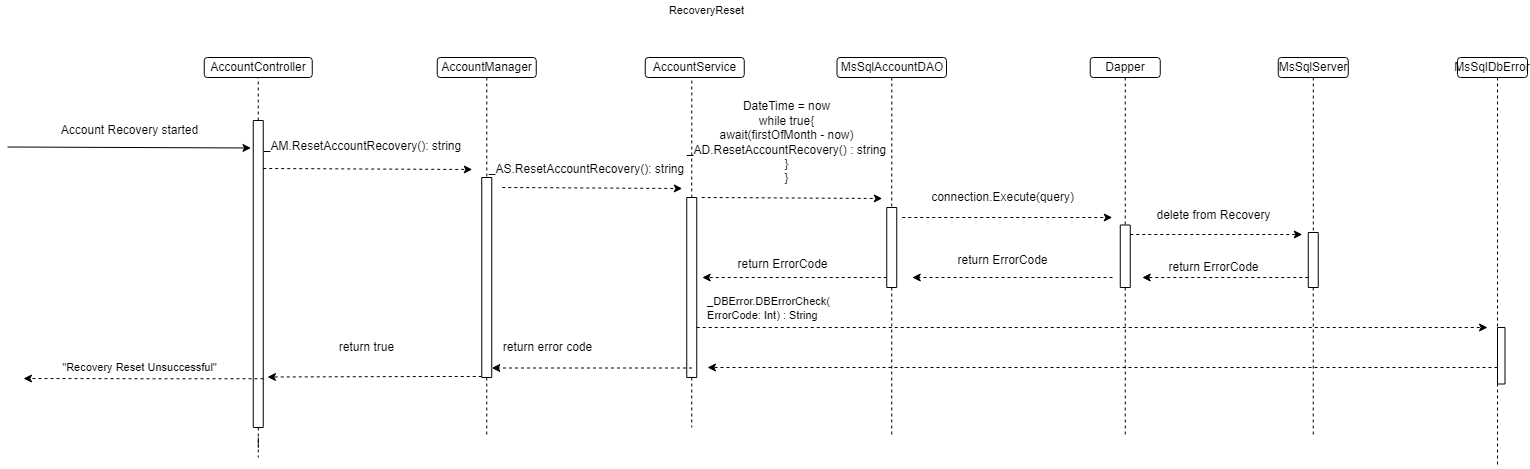

The diagram above was exported from draw.io. Its source (the exported page's mxGraphModel, read from the mxfile embedded in the PNG):
<mxGraphModel dx="1902" dy="926" grid="1" gridSize="10" guides="1" tooltips="1" connect="1" arrows="1" fold="1" page="1" pageScale="1" pageWidth="850" pageHeight="1100" math="0" shadow="0">
  <root>
    <mxCell id="BXyiVuQx6etEibphbOIw-0" />
    <mxCell id="BXyiVuQx6etEibphbOIw-1" parent="BXyiVuQx6etEibphbOIw-0" />
    <mxCell id="umjINscSHfSr_xLvy0dG-0" value="AccountController" style="rounded=1;whiteSpace=wrap;html=1;" parent="BXyiVuQx6etEibphbOIw-1" vertex="1">
      <mxGeometry x="216.75" y="90" width="108" height="20" as="geometry" />
    </mxCell>
    <mxCell id="umjINscSHfSr_xLvy0dG-1" value="" style="endArrow=none;dashed=1;html=1;rounded=0;entryX=0.5;entryY=1;entryDx=0;entryDy=0;exitX=0;exitY=0.5;exitDx=0;exitDy=0;" parent="BXyiVuQx6etEibphbOIw-1" source="umjINscSHfSr_xLvy0dG-13" target="umjINscSHfSr_xLvy0dG-0" edge="1">
      <mxGeometry width="50" height="50" relative="1" as="geometry">
        <mxPoint x="259.75" y="175" as="sourcePoint" />
        <mxPoint x="614.75" y="190" as="targetPoint" />
      </mxGeometry>
    </mxCell>
    <mxCell id="umjINscSHfSr_xLvy0dG-2" style="edgeStyle=orthogonalEdgeStyle;rounded=0;orthogonalLoop=1;jettySize=auto;html=1;dashed=1;endArrow=none;endFill=0;" parent="BXyiVuQx6etEibphbOIw-1" source="umjINscSHfSr_xLvy0dG-3" target="umjINscSHfSr_xLvy0dG-8" edge="1">
      <mxGeometry relative="1" as="geometry">
        <Array as="points">
          <mxPoint x="499.75" y="160" />
          <mxPoint x="499.75" y="160" />
        </Array>
      </mxGeometry>
    </mxCell>
    <mxCell id="umjINscSHfSr_xLvy0dG-3" value="AccountManager" style="rounded=1;whiteSpace=wrap;html=1;" parent="BXyiVuQx6etEibphbOIw-1" vertex="1">
      <mxGeometry x="449.75" y="90" width="99" height="20" as="geometry" />
    </mxCell>
    <mxCell id="umjINscSHfSr_xLvy0dG-4" value="&lt;span style=&quot;color: rgba(0 , 0 , 0 , 0) ; font-family: monospace ; font-size: 0px&quot;&gt;%3CmxGraphModel%3E%3Croot%3E%3CmxCell%20id%3D%220%22%2F%3E%3CmxCell%20id%3D%221%22%20parent%3D%220%22%2F%3E%3CmxCell%20id%3D%222%22%20value%3D%22%26lt%3Bdiv%20style%3D%26quot%3Btext-align%3A%20left%26quot%3B%26gt%3B%26lt%3Bdiv%26gt%3B%26amp%3Bnbsp%3B%26lt%3Bspan%20style%3D%26quot%3Bfont-size%3A%2012px%20%3B%20text-align%3A%20center%20%3B%20background-color%3A%20rgb(248%20%2C%20249%20%2C%20250)%26quot%3B%26gt%3BAccountController%26lt%3B%2Fspan%26gt%3B(new%20MsSqlUMDAO%26amp%3Blt%3BUser%26amp%3Bgt%3B%26lt%3Bbr%26gt%3B%26lt%3B%2Fdiv%26gt%3B%26lt%3Bdiv%26gt%3B(connectstring)%2C%20new%26amp%3Bnbsp%3B%26lt%3Bspan%20style%3D%26quot%3Bfont-size%3A%2012px%20%3B%20text-align%3A%20center%20%3B%20background-color%3A%20rgb(248%20%2C%20249%20%2C%20250)%26quot%3B%26gt%3BJWTAuthenticationService%26lt%3B%2Fspan%26gt%3B()%2C%26lt%3B%2Fdiv%26gt%3B%26lt%3Bdiv%26gt%3B%26lt%3Bspan%20style%3D%26quot%3Btext-align%3A%20left%26quot%3B%26gt%3Bnew%20MsSqlLoggingDAO()%26lt%3B%2Fspan%26gt%3B)%3B%20%26lt%3Bbr%26gt%3B%26lt%3B%2Fdiv%26gt%3B%26lt%3B%2Fdiv%26gt%3B%22%20style%3D%22edgeLabel%3Bhtml%3D1%3Balign%3Dcenter%3BverticalAlign%3Dmiddle%3Bresizable%3D0%3Bpoints%3D%5B%5D%3B%22%20vertex%3D%221%22%20connectable%3D%220%22%20parent%3D%221%22%3E%3CmxGeometry%20x%3D%22378%22%20y%3D%22181%22%20as%3D%22geometry%22%2F%3E%3C%2FmxCell%3E%3C%2Froot%3E%3C%2FmxGraphModel%3E&lt;/span&gt;" style="text;html=1;align=center;verticalAlign=middle;resizable=0;points=[];autosize=1;strokeColor=none;fillColor=none;" parent="BXyiVuQx6etEibphbOIw-1" vertex="1">
      <mxGeometry x="348.75" y="169" width="22" height="22" as="geometry" />
    </mxCell>
    <mxCell id="umjINscSHfSr_xLvy0dG-5" value="AccountService" style="rounded=1;whiteSpace=wrap;html=1;" parent="BXyiVuQx6etEibphbOIw-1" vertex="1">
      <mxGeometry x="657.75" y="90" width="99" height="20" as="geometry" />
    </mxCell>
    <mxCell id="umjINscSHfSr_xLvy0dG-6" value="" style="endArrow=none;dashed=1;html=1;rounded=0;entryX=0.5;entryY=1;entryDx=0;entryDy=0;exitX=0;exitY=0.5;exitDx=0;exitDy=0;startArrow=none;" parent="BXyiVuQx6etEibphbOIw-1" source="umjINscSHfSr_xLvy0dG-22" edge="1">
      <mxGeometry width="50" height="50" relative="1" as="geometry">
        <mxPoint x="704.25" y="170" as="sourcePoint" />
        <mxPoint x="704.31" y="110" as="targetPoint" />
      </mxGeometry>
    </mxCell>
    <mxCell id="umjINscSHfSr_xLvy0dG-7" style="edgeStyle=orthogonalEdgeStyle;rounded=0;orthogonalLoop=1;jettySize=auto;html=1;dashed=1;endArrow=none;endFill=0;" parent="BXyiVuQx6etEibphbOIw-1" source="umjINscSHfSr_xLvy0dG-8" edge="1">
      <mxGeometry relative="1" as="geometry">
        <mxPoint x="499.25" y="470" as="targetPoint" />
      </mxGeometry>
    </mxCell>
    <mxCell id="umjINscSHfSr_xLvy0dG-8" value="" style="rounded=0;whiteSpace=wrap;html=1;direction=south;" parent="BXyiVuQx6etEibphbOIw-1" vertex="1">
      <mxGeometry x="494.25" y="210" width="10" height="200" as="geometry" />
    </mxCell>
    <mxCell id="umjINscSHfSr_xLvy0dG-9" value="MsSqlAccountDAO" style="rounded=1;whiteSpace=wrap;html=1;" parent="BXyiVuQx6etEibphbOIw-1" vertex="1">
      <mxGeometry x="849.5" y="90" width="109.5" height="20" as="geometry" />
    </mxCell>
    <mxCell id="umjINscSHfSr_xLvy0dG-10" value="MsSqlServer" style="rounded=1;whiteSpace=wrap;html=1;" parent="BXyiVuQx6etEibphbOIw-1" vertex="1">
      <mxGeometry x="1290.75" y="90" width="70" height="20" as="geometry" />
    </mxCell>
    <mxCell id="umjINscSHfSr_xLvy0dG-11" value="&lt;div style=&quot;text-align: left&quot;&gt;&lt;div&gt;&lt;br&gt;&lt;/div&gt;&lt;/div&gt;" style="edgeLabel;html=1;align=center;verticalAlign=middle;resizable=0;points=[];" parent="BXyiVuQx6etEibphbOIw-1" vertex="1" connectable="0">
      <mxGeometry x="413.75" y="202" as="geometry" />
    </mxCell>
    <mxCell id="umjINscSHfSr_xLvy0dG-12" style="edgeStyle=orthogonalEdgeStyle;rounded=0;orthogonalLoop=1;jettySize=auto;html=1;dashed=1;endArrow=none;endFill=0;" parent="BXyiVuQx6etEibphbOIw-1" source="umjINscSHfSr_xLvy0dG-13" edge="1">
      <mxGeometry relative="1" as="geometry">
        <mxPoint x="270.75" y="490" as="targetPoint" />
      </mxGeometry>
    </mxCell>
    <mxCell id="umjINscSHfSr_xLvy0dG-13" value="" style="rounded=0;whiteSpace=wrap;html=1;direction=south;" parent="BXyiVuQx6etEibphbOIw-1" vertex="1">
      <mxGeometry x="265.75" y="153" width="10" height="307" as="geometry" />
    </mxCell>
    <mxCell id="umjINscSHfSr_xLvy0dG-14" value="Dapper" style="rounded=1;whiteSpace=wrap;html=1;" parent="BXyiVuQx6etEibphbOIw-1" vertex="1">
      <mxGeometry x="1102.75" y="90" width="70" height="20" as="geometry" />
    </mxCell>
    <mxCell id="umjINscSHfSr_xLvy0dG-15" value="RecoveryReset" style="text;html=1;align=center;verticalAlign=middle;resizable=0;points=[];autosize=1;strokeColor=none;fillColor=none;fontSize=11;" parent="BXyiVuQx6etEibphbOIw-1" vertex="1">
      <mxGeometry x="673.75" y="33" width="90" height="20" as="geometry" />
    </mxCell>
    <mxCell id="umjINscSHfSr_xLvy0dG-16" value="Account Recovery started" style="text;html=1;align=center;verticalAlign=middle;resizable=0;points=[];autosize=1;strokeColor=none;fillColor=none;" parent="BXyiVuQx6etEibphbOIw-1" vertex="1">
      <mxGeometry x="66.75" y="153" width="150" height="20" as="geometry" />
    </mxCell>
    <mxCell id="umjINscSHfSr_xLvy0dG-17" value="" style="endArrow=classic;html=1;rounded=0;" parent="BXyiVuQx6etEibphbOIw-1" edge="1">
      <mxGeometry width="50" height="50" relative="1" as="geometry">
        <mxPoint x="20" y="179.5" as="sourcePoint" />
        <mxPoint x="263.5" y="180.5" as="targetPoint" />
      </mxGeometry>
    </mxCell>
    <mxCell id="umjINscSHfSr_xLvy0dG-18" value="_AM.ResetAccountRecovery(): string" style="text;html=1;align=center;verticalAlign=middle;resizable=0;points=[];autosize=1;strokeColor=none;fillColor=none;" parent="BXyiVuQx6etEibphbOIw-1" vertex="1">
      <mxGeometry x="269.75" y="169" width="210" height="20" as="geometry" />
    </mxCell>
    <mxCell id="umjINscSHfSr_xLvy0dG-19" value="" style="endArrow=classic;html=1;rounded=0;dashed=1;" parent="BXyiVuQx6etEibphbOIw-1" edge="1">
      <mxGeometry width="50" height="50" relative="1" as="geometry">
        <mxPoint x="275.75" y="201" as="sourcePoint" />
        <mxPoint x="484.75" y="202" as="targetPoint" />
      </mxGeometry>
    </mxCell>
    <mxCell id="umjINscSHfSr_xLvy0dG-20" value="" style="endArrow=classic;html=1;rounded=0;dashed=1;" parent="BXyiVuQx6etEibphbOIw-1" edge="1">
      <mxGeometry width="50" height="50" relative="1" as="geometry">
        <mxPoint x="514.75" y="220" as="sourcePoint" />
        <mxPoint x="694.75" y="221" as="targetPoint" />
      </mxGeometry>
    </mxCell>
    <mxCell id="umjINscSHfSr_xLvy0dG-21" style="edgeStyle=orthogonalEdgeStyle;rounded=0;orthogonalLoop=1;jettySize=auto;html=1;dashed=1;endArrow=none;endFill=0;" parent="BXyiVuQx6etEibphbOIw-1" source="umjINscSHfSr_xLvy0dG-22" edge="1">
      <mxGeometry relative="1" as="geometry">
        <mxPoint x="704.25" y="460" as="targetPoint" />
      </mxGeometry>
    </mxCell>
    <mxCell id="umjINscSHfSr_xLvy0dG-22" value="" style="rounded=0;whiteSpace=wrap;html=1;direction=south;" parent="BXyiVuQx6etEibphbOIw-1" vertex="1">
      <mxGeometry x="699.25" y="230" width="10" height="180" as="geometry" />
    </mxCell>
    <mxCell id="umjINscSHfSr_xLvy0dG-23" value="_AS.ResetAccountRecovery(): string" style="text;html=1;align=center;verticalAlign=middle;resizable=0;points=[];autosize=1;strokeColor=none;fillColor=none;" parent="BXyiVuQx6etEibphbOIw-1" vertex="1">
      <mxGeometry x="494.25" y="192" width="210" height="20" as="geometry" />
    </mxCell>
    <mxCell id="umjINscSHfSr_xLvy0dG-25" value="" style="endArrow=classic;html=1;rounded=0;dashed=1;" parent="BXyiVuQx6etEibphbOIw-1" edge="1">
      <mxGeometry width="50" height="50" relative="1" as="geometry">
        <mxPoint x="714.25" y="230" as="sourcePoint" />
        <mxPoint x="894.75" y="231" as="targetPoint" />
      </mxGeometry>
    </mxCell>
    <mxCell id="umjINscSHfSr_xLvy0dG-26" style="edgeStyle=orthogonalEdgeStyle;rounded=0;orthogonalLoop=1;jettySize=auto;html=1;dashed=1;endArrow=none;endFill=0;" parent="BXyiVuQx6etEibphbOIw-1" source="umjINscSHfSr_xLvy0dG-27" edge="1">
      <mxGeometry relative="1" as="geometry">
        <mxPoint x="904.25" y="470" as="targetPoint" />
      </mxGeometry>
    </mxCell>
    <mxCell id="umjINscSHfSr_xLvy0dG-27" value="" style="rounded=0;whiteSpace=wrap;html=1;direction=south;" parent="BXyiVuQx6etEibphbOIw-1" vertex="1">
      <mxGeometry x="899.25" y="240" width="10" height="80" as="geometry" />
    </mxCell>
    <mxCell id="umjINscSHfSr_xLvy0dG-28" value="" style="edgeStyle=orthogonalEdgeStyle;rounded=0;orthogonalLoop=1;jettySize=auto;html=1;fontSize=11;endArrow=none;endFill=0;dashed=1;entryX=0;entryY=0.5;entryDx=0;entryDy=0;" parent="BXyiVuQx6etEibphbOIw-1" source="umjINscSHfSr_xLvy0dG-9" target="umjINscSHfSr_xLvy0dG-27" edge="1">
      <mxGeometry relative="1" as="geometry">
        <mxPoint x="912.25" y="635" as="targetPoint" />
        <mxPoint x="907.75" y="110" as="sourcePoint" />
        <Array as="points">
          <mxPoint x="904.75" y="175" />
        </Array>
      </mxGeometry>
    </mxCell>
    <mxCell id="umjINscSHfSr_xLvy0dG-29" value="&lt;font style=&quot;font-size: 12px&quot;&gt;connection.&lt;font style=&quot;font-size: 12px&quot;&gt;Execute&lt;/font&gt;(query)&lt;/font&gt;" style="text;html=1;align=center;verticalAlign=middle;resizable=0;points=[];autosize=1;strokeColor=none;fillColor=none;fontSize=11;" parent="BXyiVuQx6etEibphbOIw-1" vertex="1">
      <mxGeometry x="934.75" y="220" width="160" height="20" as="geometry" />
    </mxCell>
    <mxCell id="umjINscSHfSr_xLvy0dG-30" value="" style="endArrow=classic;html=1;rounded=0;dashed=1;" parent="BXyiVuQx6etEibphbOIw-1" edge="1">
      <mxGeometry width="50" height="50" relative="1" as="geometry">
        <mxPoint x="914.75" y="250" as="sourcePoint" />
        <mxPoint x="1124.75" y="250" as="targetPoint" />
      </mxGeometry>
    </mxCell>
    <mxCell id="umjINscSHfSr_xLvy0dG-31" style="edgeStyle=orthogonalEdgeStyle;rounded=0;orthogonalLoop=1;jettySize=auto;html=1;dashed=1;endArrow=none;endFill=0;" parent="BXyiVuQx6etEibphbOIw-1" source="umjINscSHfSr_xLvy0dG-32" edge="1">
      <mxGeometry relative="1" as="geometry">
        <mxPoint x="1137.75" y="470" as="targetPoint" />
      </mxGeometry>
    </mxCell>
    <mxCell id="umjINscSHfSr_xLvy0dG-32" value="" style="rounded=0;whiteSpace=wrap;html=1;direction=south;" parent="BXyiVuQx6etEibphbOIw-1" vertex="1">
      <mxGeometry x="1132.75" y="257.5" width="10" height="62.5" as="geometry" />
    </mxCell>
    <mxCell id="umjINscSHfSr_xLvy0dG-33" value="" style="edgeStyle=orthogonalEdgeStyle;rounded=0;orthogonalLoop=1;jettySize=auto;html=1;dashed=1;fontSize=11;startArrow=none;startFill=0;endArrow=none;endFill=0;" parent="BXyiVuQx6etEibphbOIw-1" source="umjINscSHfSr_xLvy0dG-14" target="umjINscSHfSr_xLvy0dG-32" edge="1">
      <mxGeometry relative="1" as="geometry">
        <mxPoint x="1137.75" y="802" as="targetPoint" />
        <mxPoint x="1137.75" y="110" as="sourcePoint" />
        <Array as="points" />
      </mxGeometry>
    </mxCell>
    <mxCell id="umjINscSHfSr_xLvy0dG-34" value="delete from Recovery" style="text;html=1;align=center;verticalAlign=middle;resizable=0;points=[];autosize=1;strokeColor=none;fillColor=none;" parent="BXyiVuQx6etEibphbOIw-1" vertex="1">
      <mxGeometry x="1160.75" y="237.5" width="130" height="20" as="geometry" />
    </mxCell>
    <mxCell id="umjINscSHfSr_xLvy0dG-35" value="" style="endArrow=classic;html=1;rounded=0;dashed=1;" parent="BXyiVuQx6etEibphbOIw-1" edge="1">
      <mxGeometry width="50" height="50" relative="1" as="geometry">
        <mxPoint x="1142.75" y="267" as="sourcePoint" />
        <mxPoint x="1314.75" y="267" as="targetPoint" />
      </mxGeometry>
    </mxCell>
    <mxCell id="umjINscSHfSr_xLvy0dG-36" style="edgeStyle=orthogonalEdgeStyle;rounded=0;orthogonalLoop=1;jettySize=auto;html=1;dashed=1;endArrow=classic;endFill=1;" parent="BXyiVuQx6etEibphbOIw-1" source="umjINscSHfSr_xLvy0dG-38" edge="1">
      <mxGeometry relative="1" as="geometry">
        <mxPoint x="1154.75" y="310" as="targetPoint" />
        <Array as="points">
          <mxPoint x="1274.75" y="310" />
          <mxPoint x="1274.75" y="310" />
        </Array>
      </mxGeometry>
    </mxCell>
    <mxCell id="umjINscSHfSr_xLvy0dG-37" style="edgeStyle=orthogonalEdgeStyle;rounded=0;orthogonalLoop=1;jettySize=auto;html=1;dashed=1;endArrow=none;endFill=0;" parent="BXyiVuQx6etEibphbOIw-1" source="umjINscSHfSr_xLvy0dG-38" edge="1">
      <mxGeometry relative="1" as="geometry">
        <mxPoint x="1325.75" y="470" as="targetPoint" />
      </mxGeometry>
    </mxCell>
    <mxCell id="umjINscSHfSr_xLvy0dG-38" value="" style="rounded=0;whiteSpace=wrap;html=1;direction=south;" parent="BXyiVuQx6etEibphbOIw-1" vertex="1">
      <mxGeometry x="1320.75" y="265" width="10" height="55" as="geometry" />
    </mxCell>
    <mxCell id="umjINscSHfSr_xLvy0dG-39" value="" style="edgeStyle=orthogonalEdgeStyle;rounded=0;orthogonalLoop=1;jettySize=auto;html=1;fontSize=12;endArrow=none;endFill=0;dashed=1;entryX=0;entryY=0.75;entryDx=0;entryDy=0;" parent="BXyiVuQx6etEibphbOIw-1" source="umjINscSHfSr_xLvy0dG-10" target="umjINscSHfSr_xLvy0dG-38" edge="1">
      <mxGeometry relative="1" as="geometry">
        <mxPoint x="1325.75" y="665" as="targetPoint" />
        <mxPoint x="1325.75" y="110" as="sourcePoint" />
        <Array as="points">
          <mxPoint x="1325.75" y="265" />
        </Array>
      </mxGeometry>
    </mxCell>
    <mxCell id="umjINscSHfSr_xLvy0dG-40" value="return ErrorCode" style="text;html=1;align=center;verticalAlign=middle;resizable=0;points=[];autosize=1;strokeColor=none;fillColor=none;" parent="BXyiVuQx6etEibphbOIw-1" vertex="1">
      <mxGeometry x="1170.75" y="290" width="110" height="20" as="geometry" />
    </mxCell>
    <mxCell id="umjINscSHfSr_xLvy0dG-41" style="edgeStyle=orthogonalEdgeStyle;rounded=0;orthogonalLoop=1;jettySize=auto;html=1;dashed=1;endArrow=classic;endFill=1;" parent="BXyiVuQx6etEibphbOIw-1" edge="1">
      <mxGeometry relative="1" as="geometry">
        <mxPoint x="924.75" y="310" as="targetPoint" />
        <mxPoint x="1125" y="310" as="sourcePoint" />
        <Array as="points">
          <mxPoint x="1079" y="310" />
          <mxPoint x="1079" y="310" />
        </Array>
      </mxGeometry>
    </mxCell>
    <mxCell id="umjINscSHfSr_xLvy0dG-43" style="edgeStyle=orthogonalEdgeStyle;rounded=0;orthogonalLoop=1;jettySize=auto;html=1;dashed=1;endArrow=classic;endFill=1;" parent="BXyiVuQx6etEibphbOIw-1" edge="1">
      <mxGeometry relative="1" as="geometry">
        <mxPoint x="714.75" y="310" as="targetPoint" />
        <mxPoint x="899.25" y="310" as="sourcePoint" />
        <Array as="points">
          <mxPoint x="853.25" y="310" />
          <mxPoint x="853.25" y="310" />
        </Array>
      </mxGeometry>
    </mxCell>
    <mxCell id="5N45RluAon2taOkEA1oU-7" value="&lt;font style=&quot;font-size: 11px&quot;&gt;&quot;Recovery Reset Unsuccessful&quot;&lt;/font&gt;" style="text;html=1;align=center;verticalAlign=middle;resizable=0;points=[];autosize=1;strokeColor=none;fillColor=none;fontSize=10;" parent="BXyiVuQx6etEibphbOIw-1" vertex="1">
      <mxGeometry x="66.75" y="390" width="170" height="20" as="geometry" />
    </mxCell>
    <mxCell id="5N45RluAon2taOkEA1oU-9" value="return true" style="text;html=1;align=center;verticalAlign=middle;resizable=0;points=[];autosize=1;strokeColor=none;fillColor=none;" parent="BXyiVuQx6etEibphbOIw-1" vertex="1">
      <mxGeometry x="343.75" y="370" width="70" height="20" as="geometry" />
    </mxCell>
    <mxCell id="5N45RluAon2taOkEA1oU-21" style="edgeStyle=orthogonalEdgeStyle;rounded=0;orthogonalLoop=1;jettySize=auto;html=1;endArrow=classic;endFill=1;dashed=1;" parent="BXyiVuQx6etEibphbOIw-1" source="5N45RluAon2taOkEA1oU-10" edge="1">
      <mxGeometry relative="1" as="geometry">
        <mxPoint x="720" y="400" as="targetPoint" />
        <Array as="points">
          <mxPoint x="1310" y="400" />
          <mxPoint x="1310" y="400" />
        </Array>
      </mxGeometry>
    </mxCell>
    <mxCell id="5N45RluAon2taOkEA1oU-10" value="" style="rounded=0;whiteSpace=wrap;html=1;direction=south;" parent="BXyiVuQx6etEibphbOIw-1" vertex="1">
      <mxGeometry x="1510" y="360" width="7.5" height="56.5" as="geometry" />
    </mxCell>
    <mxCell id="5N45RluAon2taOkEA1oU-11" style="edgeStyle=orthogonalEdgeStyle;rounded=0;orthogonalLoop=1;jettySize=auto;html=1;dashed=1;endArrow=classic;endFill=1;" parent="BXyiVuQx6etEibphbOIw-1" edge="1">
      <mxGeometry relative="1" as="geometry">
        <mxPoint x="36" y="411" as="targetPoint" />
        <Array as="points">
          <mxPoint x="166" y="411.25" />
          <mxPoint x="166" y="411.25" />
        </Array>
        <mxPoint x="276" y="411.25" as="sourcePoint" />
      </mxGeometry>
    </mxCell>
    <mxCell id="5N45RluAon2taOkEA1oU-15" style="edgeStyle=orthogonalEdgeStyle;rounded=0;orthogonalLoop=1;jettySize=auto;html=1;dashed=1;endArrow=none;endFill=0;" parent="BXyiVuQx6etEibphbOIw-1" source="5N45RluAon2taOkEA1oU-12" edge="1">
      <mxGeometry relative="1" as="geometry">
        <mxPoint x="1510" y="500" as="targetPoint" />
        <Array as="points">
          <mxPoint x="1510" y="310" />
          <mxPoint x="1510" y="310" />
        </Array>
      </mxGeometry>
    </mxCell>
    <mxCell id="5N45RluAon2taOkEA1oU-12" value="MsSqlDbError" style="rounded=1;whiteSpace=wrap;html=1;" parent="BXyiVuQx6etEibphbOIw-1" vertex="1">
      <mxGeometry x="1470" y="90" width="70" height="20" as="geometry" />
    </mxCell>
    <mxCell id="5N45RluAon2taOkEA1oU-16" value="" style="endArrow=classic;html=1;rounded=0;dashed=1;" parent="BXyiVuQx6etEibphbOIw-1" edge="1">
      <mxGeometry width="50" height="50" relative="1" as="geometry">
        <mxPoint x="709.25" y="360" as="sourcePoint" />
        <mxPoint x="1500" y="360" as="targetPoint" />
      </mxGeometry>
    </mxCell>
    <mxCell id="5N45RluAon2taOkEA1oU-17" value="&lt;div style=&quot;text-align: left&quot;&gt;&lt;div&gt;_DBError.DBErrorCheck(&lt;/div&gt;ErrorCode: Int) : String&lt;br&gt;&lt;/div&gt;" style="edgeLabel;html=1;align=center;verticalAlign=middle;resizable=0;points=[];" parent="BXyiVuQx6etEibphbOIw-1" vertex="1" connectable="0">
      <mxGeometry x="780" y="340" as="geometry" />
    </mxCell>
    <mxCell id="5N45RluAon2taOkEA1oU-18" value="return ErrorCode" style="text;html=1;align=center;verticalAlign=middle;resizable=0;points=[];autosize=1;strokeColor=none;fillColor=none;" parent="BXyiVuQx6etEibphbOIw-1" vertex="1">
      <mxGeometry x="959.75" y="282.5" width="110" height="20" as="geometry" />
    </mxCell>
    <mxCell id="5N45RluAon2taOkEA1oU-20" value="return ErrorCode" style="text;html=1;align=center;verticalAlign=middle;resizable=0;points=[];autosize=1;strokeColor=none;fillColor=none;" parent="BXyiVuQx6etEibphbOIw-1" vertex="1">
      <mxGeometry x="739.5" y="286.5" width="110" height="20" as="geometry" />
    </mxCell>
    <mxCell id="5N45RluAon2taOkEA1oU-22" style="edgeStyle=orthogonalEdgeStyle;rounded=0;orthogonalLoop=1;jettySize=auto;html=1;dashed=1;endArrow=classic;endFill=1;" parent="BXyiVuQx6etEibphbOIw-1" edge="1">
      <mxGeometry relative="1" as="geometry">
        <mxPoint x="504.25" y="400.5" as="targetPoint" />
        <mxPoint x="704.5" y="400.5" as="sourcePoint" />
        <Array as="points">
          <mxPoint x="658.5" y="400.5" />
          <mxPoint x="658.5" y="400.5" />
        </Array>
      </mxGeometry>
    </mxCell>
    <mxCell id="5N45RluAon2taOkEA1oU-23" value="return error code" style="text;html=1;align=center;verticalAlign=middle;resizable=0;points=[];autosize=1;strokeColor=none;fillColor=none;" parent="BXyiVuQx6etEibphbOIw-1" vertex="1">
      <mxGeometry x="505" y="370" width="110" height="20" as="geometry" />
    </mxCell>
    <mxCell id="5N45RluAon2taOkEA1oU-24" style="edgeStyle=orthogonalEdgeStyle;rounded=0;orthogonalLoop=1;jettySize=auto;html=1;dashed=1;endArrow=classic;endFill=1;" parent="BXyiVuQx6etEibphbOIw-1" edge="1">
      <mxGeometry relative="1" as="geometry">
        <mxPoint x="280" y="409.5" as="targetPoint" />
        <mxPoint x="494.25" y="409" as="sourcePoint" />
        <Array as="points">
          <mxPoint x="448.25" y="409" />
          <mxPoint x="448.25" y="409" />
        </Array>
      </mxGeometry>
    </mxCell>
    <mxCell id="Cpcy46YqGlm9Kz9ILFfL-0" value="DateTime = now&lt;br&gt;while true{&lt;br&gt;await(firstOfMonth - now)&lt;br&gt;_AD.ResetAccountRecovery() : string&lt;br&gt;}&lt;br&gt;}" style="text;html=1;align=center;verticalAlign=middle;resizable=0;points=[];autosize=1;strokeColor=none;fillColor=none;" vertex="1" parent="BXyiVuQx6etEibphbOIw-1">
      <mxGeometry x="689.25" y="130" width="220" height="90" as="geometry" />
    </mxCell>
  </root>
</mxGraphModel>